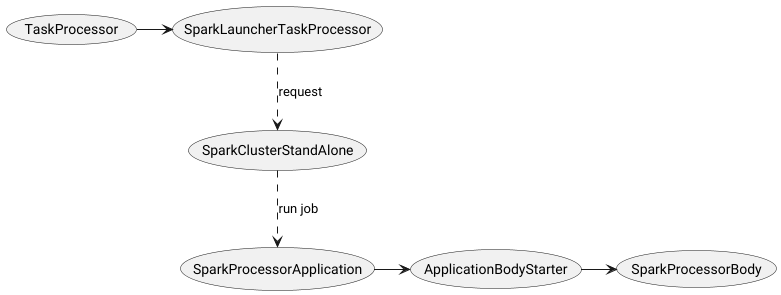

The diagram above was rendered by PlantUML. Its source (embedded in the PNG):
@startuml
(TaskProcessor)->(SparkLauncherTaskProcessor)
(SparkLauncherTaskProcessor)..>(SparkClusterStandAlone): request
(SparkClusterStandAlone)..>(SparkProcessorApplication): run job
(SparkProcessorApplication)->(ApplicationBodyStarter)
(ApplicationBodyStarter)->(SparkProcessorBody)
@enduml